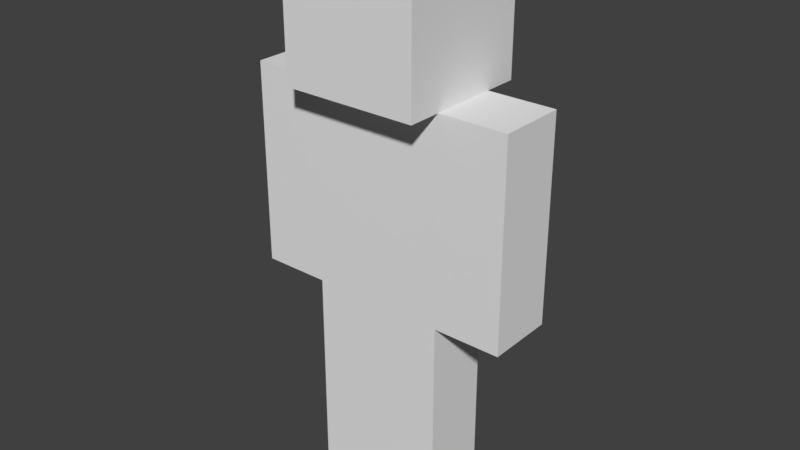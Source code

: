 # Source: creeper.blend  (saved by Blender 2.78.0; exported with 4.5.12 LTS)
import bpy
from mathutils import Matrix  # noqa: F401  (used for matrix-valued properties, if any)

bpy.ops.wm.read_factory_settings(use_empty=True)
scene = bpy.context.scene
scene.name = 'Scene'

# ---- collections
col_collection_1 = bpy.data.collections.new('Collection 1'); scene.collection.children.link(col_collection_1)

# ---- materials (node trees are filled in below, after node groups)
mat_material = bpy.data.materials.new('Material')
mat_material.alpha_threshold = 0.0
mat_material.use_transparent_shadow = False
mat_material.roughness = 0.5
mat_material.line_color = (0.0, 0.0, 0.0, 1.0)

# ---- material node trees

# ---- world
world_world = bpy.data.worlds.new('World'); scene.world = world_world
world_world.color = (0.05088, 0.05088, 0.05088)
world_world.use_sun_shadow = False
world_world.sun_shadow_jitter_overblur = 0.0
world_world.cycles.sampling_method = 'MANUAL'

# ---- meshes
me_cube_007 = bpy.data.meshes.new('Cube.007')
me_cube_007.from_pydata([(1.0, 1.0, -1.983), (1.0, -1.0, -1.983), (-1.0, -1.0, -1.983), (-1.0, 1.0, -1.983), (1.0, 1.0, 0.01667), (1.0, -1.0, 0.01667), (-1.0, -1.0, 0.01667), (-1.0, 1.0, 0.01667)], [], [(0, 1, 2, 3), (4, 7, 6, 5), (0, 4, 5, 1), (1, 5, 6, 2), (2, 6, 7, 3), (4, 0, 3, 7)])
_uv = me_cube_007.uv_layers.new(name='UVMap')
_uv.uv.foreach_set('vector', [0.0, 0.0, 0.3125, 0.0, 0.3125, 1.0, 0.0, 1.0, 0.0, 0.0, 0.3125, 0.0, 0.3125, 1.0, 0.0, 1.0, 0.0, 0.0, 0.3125, 0.0, 0.3125, 1.0, 0.0, 1.0, 0.3125, -1.192e-07, 0.3125, 1.0, 3.725e-08, 1.0, 0.0, 0.0, 0.0, 0.0, 0.3125, 0.0, 0.3125, 1.0, 0.0, 1.0, 0.0, 0.0, 0.3125, 0.0, 0.3125, 1.0, 0.0, 1.0])
me_cube_007.materials.append(mat_material)
me_cube_007.use_remesh_preserve_volume = False
me_cube_007.use_remesh_preserve_attributes = False
me_cube_007.use_mirror_vertex_groups = False
me_cube_007.update()
me_cube_006 = bpy.data.meshes.new('Cube.006')
me_cube_006.from_pydata([(1.192e-07, 1.0, -1.667), (1.192e-07, -1.0, -1.667), (-2.0, -1.0, -1.667), (-2.0, 1.0, -1.667), (5.96e-07, 1.0, 0.3333), (-4.768e-07, -1.0, 0.3333), (-2.0, -1.0, 0.3333), (-2.0, 1.0, 0.3333)], [], [(0, 1, 2, 3), (4, 7, 6, 5), (0, 4, 5, 1), (1, 5, 6, 2), (2, 6, 7, 3), (4, 0, 3, 7)])
_uv = me_cube_006.uv_layers.new(name='UVMap')
_uv.uv.foreach_set('vector', [0.0, 0.0, 0.3125, 0.0, 0.3125, 1.0, 0.0, 1.0, 0.0, 0.0, 0.3125, 0.0, 0.3125, 1.0, 0.0, 1.0, 0.0, 0.0, 0.3125, 0.0, 0.3125, 1.0, 0.0, 1.0, 0.3125, -1.192e-07, 0.3125, 1.0, 3.725e-08, 1.0, 0.0, 0.0, 0.0, 0.0, 0.3125, 0.0, 0.3125, 1.0, 0.0, 1.0, 0.0, 0.0, 0.3125, 0.0, 0.3125, 1.0, 0.0, 1.0])
me_cube_006.materials.append(mat_material)
me_cube_006.use_remesh_preserve_volume = False
me_cube_006.use_remesh_preserve_attributes = False
me_cube_006.use_mirror_vertex_groups = False
me_cube_006.update()
me_cube_005 = bpy.data.meshes.new('Cube.005')
me_cube_005.from_pydata([(1.0, 1.0, -1.983), (1.0, -1.0, -1.983), (-1.0, -1.0, -1.983), (-1.0, 1.0, -1.983), (1.0, 1.0, 0.01667), (1.0, -1.0, 0.01667), (-1.0, -1.0, 0.01667), (-1.0, 1.0, 0.01667)], [], [(0, 1, 2, 3), (4, 7, 6, 5), (0, 4, 5, 1), (1, 5, 6, 2), (2, 6, 7, 3), (4, 0, 3, 7)])
_uv = me_cube_005.uv_layers.new(name='UVMap')
_uv.uv.foreach_set('vector', [0.0, 0.0, 0.3125, 0.0, 0.3125, 1.0, 0.0, 1.0, 0.0, 0.0, 0.3125, 0.0, 0.3125, 1.0, 0.0, 1.0, 0.0, 0.0, 0.3125, 0.0, 0.3125, 1.0, 0.0, 1.0, 0.3125, -1.192e-07, 0.3125, 1.0, 3.725e-08, 1.0, 0.0, 0.0, 0.0, 0.0, 0.3125, 0.0, 0.3125, 1.0, 0.0, 1.0, 0.0, 0.0, 0.3125, 0.0, 0.3125, 1.0, 0.0, 1.0])
me_cube_005.materials.append(mat_material)
me_cube_005.use_remesh_preserve_volume = False
me_cube_005.use_remesh_preserve_attributes = False
me_cube_005.use_mirror_vertex_groups = False
me_cube_005.update()
me_cube_004 = bpy.data.meshes.new('Cube.004')
me_cube_004.from_pydata([(2.0, 1.0, -1.667), (2.0, -1.0, -1.667), (-2.98e-07, -1.0, -1.667), (1.788e-07, 1.0, -1.667), (2.0, 1.0, 0.3333), (2.0, -1.0, 0.3333), (-5.364e-07, -1.0, 0.3333), (-1.192e-07, 1.0, 0.3333)], [], [(0, 1, 2, 3), (4, 7, 6, 5), (0, 4, 5, 1), (1, 5, 6, 2), (2, 6, 7, 3), (4, 0, 3, 7)])
_uv = me_cube_004.uv_layers.new(name='UVMap')
_uv.uv.foreach_set('vector', [0.0, 0.0, 0.3125, 0.0, 0.3125, 1.0, 0.0, 1.0, 0.0, 0.0, 0.3125, 0.0, 0.3125, 1.0, 0.0, 1.0, 0.0, 0.0, 0.3125, 0.0, 0.3125, 1.0, 0.0, 1.0, 0.3125, -1.192e-07, 0.3125, 1.0, 3.725e-08, 1.0, 0.0, 0.0, 0.0, 0.0, 0.3125, 0.0, 0.3125, 1.0, 0.0, 1.0, 0.0, 0.0, 0.3125, 0.0, 0.3125, 1.0, 0.0, 1.0])
me_cube_004.materials.append(mat_material)
me_cube_004.use_remesh_preserve_volume = False
me_cube_004.use_remesh_preserve_attributes = False
me_cube_004.use_mirror_vertex_groups = False
me_cube_004.update()
me_cube_003 = bpy.data.meshes.new('Cube.003')
me_cube_003.from_pydata([(1.0, 1.0, -1.0), (1.0, -1.0, -1.0), (-1.0, -1.0, -1.0), (-1.0, 1.0, -1.0), (1.0, 1.0, 1.0), (1.0, -1.0, 1.0), (-1.0, -1.0, 1.0), (-1.0, 1.0, 1.0)], [], [(0, 1, 2, 3), (4, 7, 6, 5), (0, 4, 5, 1), (1, 5, 6, 2), (2, 6, 7, 3), (4, 0, 3, 7)])
_uv = me_cube_003.uv_layers.new(name='UVMap')
_uv.uv.foreach_set('vector', [0.0, 0.0, 0.3125, 0.0, 0.3125, 1.0, 0.0, 1.0, 0.0, 0.0, 0.3125, 0.0, 0.3125, 1.0, 0.0, 1.0, 0.0, 0.0, 0.3125, 0.0, 0.3125, 1.0, 0.0, 1.0, 0.3125, -1.192e-07, 0.3125, 1.0, 3.725e-08, 1.0, 0.0, 0.0, 0.0, 0.0, 0.3125, 0.0, 0.3125, 1.0, 0.0, 1.0, 0.0, 0.0, 0.3125, 0.0, 0.3125, 1.0, 0.0, 1.0])
me_cube_003.materials.append(mat_material)
me_cube_003.use_remesh_preserve_volume = False
me_cube_003.use_remesh_preserve_attributes = False
me_cube_003.use_mirror_vertex_groups = False
me_cube_003.update()
me_cube_001 = bpy.data.meshes.new('Cube.001')
me_cube_001.from_pydata([(1.0, 1.0, -1.0), (1.0, -1.0, -1.0), (-1.0, -1.0, -1.0), (-1.0, 1.0, -1.0), (1.0, 1.0, 1.0), (1.0, -1.0, 1.0), (-1.0, -1.0, 1.0), (-1.0, 1.0, 1.0)], [], [(0, 1, 2, 3), (4, 7, 6, 5), (0, 4, 5, 1), (1, 5, 6, 2), (2, 6, 7, 3), (4, 0, 3, 7)])
_uv = me_cube_001.uv_layers.new(name='UVMap')
_uv.uv.foreach_set('vector', [0.0, 0.0, 0.3125, 0.0, 0.3125, 1.0, 0.0, 1.0, 0.0, 0.0, 0.3125, 0.0, 0.3125, 1.0, 0.0, 1.0, 0.0, 0.0, 0.3125, 0.0, 0.3125, 1.0, 0.0, 1.0, 0.8125, -1.192e-07, 0.8125, 1.0, 0.1875, 1.0, 0.1875, 0.0, 0.0, 0.0, 0.3125, 0.0, 0.3125, 1.0, 0.0, 1.0, 0.0, 0.0, 0.3125, 0.0, 0.3125, 1.0, 0.0, 1.0])
me_cube_001.materials.append(mat_material)
me_cube_001.use_remesh_preserve_volume = False
me_cube_001.use_remesh_preserve_attributes = False
me_cube_001.use_mirror_vertex_groups = False
me_cube_001.update()
me_cube = bpy.data.meshes.new('Cube')
me_cube.from_pydata([(1.0, 1.0, -1.0), (1.0, -1.0, -1.0), (-1.0, -1.0, -1.0), (-1.0, 1.0, -1.0), (1.0, 1.0, 1.0), (1.0, -1.0, 1.0), (-1.0, -1.0, 1.0), (-1.0, 1.0, 1.0)], [], [(0, 1, 2, 3), (4, 7, 6, 5), (0, 4, 5, 1), (1, 5, 6, 2), (2, 6, 7, 3), (4, 0, 3, 7)])
_uv = me_cube.uv_layers.new(name='UVMap')
_uv.uv.foreach_set('vector', [0.0, 0.0, 0.3125, 0.0, 0.3125, 1.0, 0.0, 1.0, 0.0, 0.0, 0.3125, 0.0, 0.3125, 1.0, 0.0, 1.0, 0.0, 0.0, 0.3125, 0.0, 0.3125, 1.0, 0.0, 1.0, 0.8125, -1.192e-07, 0.8125, 1.0, 0.1875, 1.0, 0.1875, 0.0, 0.0, 0.0, 0.3125, 0.0, 0.3125, 1.0, 0.0, 1.0, 0.0, 0.0, 0.3125, 0.0, 0.3125, 1.0, 0.0, 1.0])
me_cube.materials.append(mat_material)
me_cube.use_remesh_preserve_volume = False
me_cube.use_remesh_preserve_attributes = False
me_cube.use_mirror_vertex_groups = False
me_cube.update()

# ---- objects
ob_cube_006 = bpy.data.objects.new('Cube.006', me_cube_007)
ob_cube_005 = bpy.data.objects.new('Cube.005', me_cube_006)
ob_cube_004 = bpy.data.objects.new('Cube.004', me_cube_005)
ob_cube_003 = bpy.data.objects.new('Cube.003', me_cube_004)
ob_cube_002 = bpy.data.objects.new('Cube.002', me_cube_003)
ob_cube_001 = bpy.data.objects.new('Cube.001', me_cube_001)
ob_cube = bpy.data.objects.new('Cube', me_cube)

# ---- transforms, parenting, visibility, modifiers, constraints
ob_cube_006.location = (-0.4, 0.0, 0.78)
ob_cube_006.scale = (0.4, 0.4, 1.2)
ob_cube_006.lock_rotations_4d = False
ob_cube_006.empty_display_type = 'ARROWS'
ob_cube_006.lineart.crease_threshold = 0.0
ob_cube_005.location = (-0.8, 0.0, 2.8)
ob_cube_005.scale = (0.4, 0.4, 1.2)
ob_cube_005.lock_rotations_4d = False
ob_cube_005.empty_display_type = 'ARROWS'
ob_cube_005.lineart.crease_threshold = 0.0
ob_cube_004.location = (0.4, 0.0, 0.78)
ob_cube_004.scale = (0.4, 0.4, 1.2)
ob_cube_004.lock_rotations_4d = False
ob_cube_004.empty_display_type = 'ARROWS'
ob_cube_004.lineart.crease_threshold = 0.0
ob_cube_003.location = (0.8, 0.0, 2.8)
ob_cube_003.scale = (0.4, 0.4, 1.2)
ob_cube_003.lock_rotations_4d = False
ob_cube_003.empty_display_type = 'ARROWS'
ob_cube_003.lineart.crease_threshold = 0.0
ob_cube_002.location = (0.0, 0.0, 2.0)
ob_cube_002.scale = (0.8, 0.4, 1.2)
ob_cube_002.lock_rotations_4d = False
ob_cube_002.empty_display_type = 'ARROWS'
ob_cube_002.lineart.crease_threshold = 0.0
ob_cube_001.location = (0.0, 0.0, 4.0)
ob_cube_001.scale = (0.8, 0.8, 0.8)
ob_cube_001.lock_rotations_4d = False
ob_cube_001.empty_display_type = 'ARROWS'
ob_cube_001.lineart.crease_threshold = 0.0
ob_cube.location = (0.0, 0.0, 0.0)
ob_cube.scale = (0.1, 0.1, 0.1)
ob_cube.lock_rotations_4d = False
ob_cube.empty_display_type = 'ARROWS'
ob_cube.lineart.crease_threshold = 0.0

# ---- collection membership
col_collection_1.objects.link(ob_cube_006)
col_collection_1.objects.link(ob_cube_005)
col_collection_1.objects.link(ob_cube_004)
col_collection_1.objects.link(ob_cube_003)
col_collection_1.objects.link(ob_cube_002)
col_collection_1.objects.link(ob_cube_001)
col_collection_1.objects.link(ob_cube)

# ---- scene / render settings (as saved in the file)
scene.frame_start = 1; scene.frame_end = 250; scene.frame_set(1)
scene.render.engine = 'BLENDER_EEVEE_NEXT'
scene.render.resolution_percentage = 50
scene.render.dither_intensity = 0.0
scene.cycles.use_denoising = False
scene.cycles.samples = 128
scene.cycles.sampling_pattern = 'TABULATED_SOBOL'
scene.cycles.light_sampling_threshold = 0.0
scene.cycles.use_adaptive_sampling = False
scene.cycles.use_light_tree = False
scene.cycles.blur_glossy = 0.0
scene.cycles.sample_clamp_indirect = 0.0
scene.view_settings.view_transform = 'Standard'
bpy.context.view_layer.update()

# ---- added for rendering (the .blend has no active camera and no usable light): camera, sun
cam_auto = bpy.data.cameras.new('AutoCamera')
cam_auto.lens = 50.0
cam_auto.sensor_width = 36.0
cam_auto.clip_end = 1000.0
ob_auto_camera = bpy.data.objects.new('AutoCamera', cam_auto)
scene.collection.objects.link(ob_auto_camera)
ob_auto_camera.location = (6.78386, -8.14063, 7.02709)
ob_auto_camera.rotation_euler = (1.09748, -7.21219e-08, 0.694738)
scene.camera = ob_auto_camera
light_auto_sun = bpy.data.lights.new('AutoSun', 'SUN')
light_auto_sun.energy = 3.0
light_auto_sun.angle = 0.0523599
ob_auto_sun = bpy.data.objects.new('AutoSun', light_auto_sun)
scene.collection.objects.link(ob_auto_sun)
ob_auto_sun.rotation_euler = (0.872665, 0.174533, 0.523599)
bpy.context.view_layer.update()
